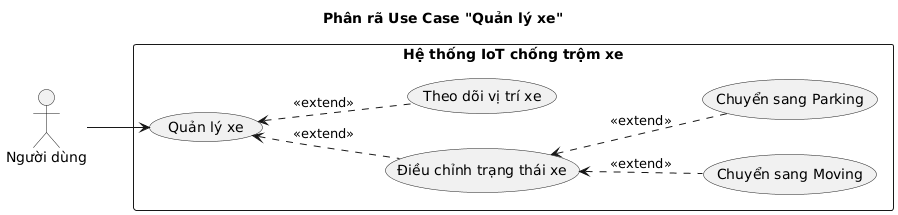

The diagram above was rendered by PlantUML. Its source (embedded in the PNG):
@startuml
title Phân rã Use Case "Quản lý xe"
left to right direction

actor "Người dùng" as User

rectangle "Hệ thống IoT chống trộm xe" {
    usecase "Quản lý xe" as UC_VehicleManage
    usecase "Điều chỉnh trạng thái xe" as UC_ChangeStatus
    usecase "Chuyển sang Moving" as UC_Moving
    usecase "Chuyển sang Parking" as UC_Parking
    usecase "Theo dõi vị trí xe" as UC_Tracking
 
}

User --> UC_VehicleManage


UC_ChangeStatus <.. UC_Moving : <<extend>>
UC_ChangeStatus <.. UC_Parking : <<extend>>
UC_VehicleManage <.. UC_Tracking : <<extend>>
UC_VehicleManage <.. UC_ChangeStatus : <<extend>>
@enduml